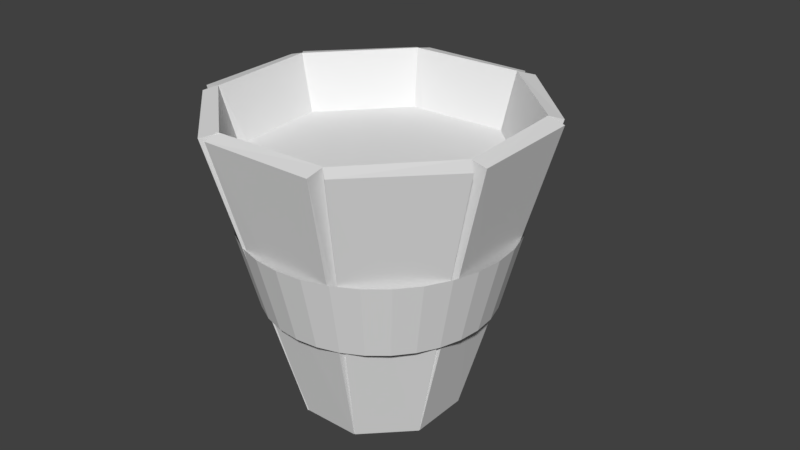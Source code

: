 # Source: waterbasket.blend  (saved by Blender 2.79.0; exported with 4.5.12 LTS)
import bpy
from mathutils import Matrix  # noqa: F401  (used for matrix-valued properties, if any)

bpy.ops.wm.read_factory_settings(use_empty=True)
scene = bpy.context.scene
scene.name = 'Scene'

# ---- collections
col_collection_1 = bpy.data.collections.new('Collection 1'); scene.collection.children.link(col_collection_1)

# ---- world
world_world = bpy.data.worlds.new('World'); scene.world = world_world
world_world.color = (0.05088, 0.05088, 0.05088)
world_world.use_sun_shadow = False
world_world.sun_shadow_jitter_overblur = 0.0
world_world.cycles.sampling_method = 'MANUAL'

# ---- meshes
me_cube_001 = bpy.data.meshes.new('Cube.001')
me_cube_001.from_pydata([(-0.66, -1.0, -1.0), (-1.134, -1.0, 1.0), (-0.6647, 1.0, -1.0), (-1.151, 0.8886, 1.001), (0.633, -1.001, -1.0), (1.294, -0.8518, 0.998), (0.7061, 0.756, -0.9967), (1.314, 1.464, 0.9938), (0.6468, -0.9373, -1.001), (1.536, 0.06535, 0.9857), (0.4152, 0.4933, -0.9932), (1.309, 1.365, 0.9951), (1.559, 4.376, -1.072), (3.23, 10.15, 0.8506), (1.412, 5.955, -1.066), (2.977, 11.9, 0.854), (1.561, 4.478, -1.073), (3.289, 11.79, 0.8287), (1.239, 4.574, -1.048), (2.986, 11.81, 0.8551), (1.553, 11.97, -1.174), (3.249, 25.86, 0.6402), (1.273, 12.52, -1.154), (2.873, 26.09, 0.6638), (1.542, 12.05, -1.175), (3.09, 27.26, 0.6214), (1.32, 10.84, -1.132), (2.89, 26.07, 0.6641), (0.6203, 17.3, -1.245), (1.34, 37.02, 0.4907), (0.3718, 16.58, -1.209), (1.063, 35.67, 0.5355), (0.6028, 17.32, -1.245), (1.057, 37.35, 0.4863), (0.6111, 15.58, -1.195), (1.078, 35.73, 0.5347), (-0.6901, 17.23, -1.244), (-1.371, 37.04, 0.4904), (-0.7601, 15.74, -1.197), (-1.386, 34.99, 0.5446), (-0.7038, 17.17, -1.243), (-1.611, 36.11, 0.5029), (-0.4697, 16.02, -1.201), (-1.382, 35.09, 0.5433), (-1.605, 11.79, -1.171), (-3.285, 25.91, 0.6394), (-1.455, 10.49, -1.127), (-3.028, 24.44, 0.6859), (-1.607, 11.69, -1.17), (-3.34, 24.27, 0.6615), (-1.285, 11.89, -1.146), (-3.038, 24.53, 0.6847), (-1.585, 4.2, -1.07), (-3.273, 10.2, 0.8499), (-1.304, 3.937, -1.039), (-2.896, 10.26, 0.8759), (-1.574, 4.121, -1.069), (-3.111, 8.813, 0.8685), (-1.354, 5.619, -1.062), (-2.914, 10.28, 0.8757), (-0.6416, -1.072, -0.999), (-1.343, -0.8304, 0.9977), (-0.3948, -0.06202, -0.9858), (-1.068, 0.799, 1.003), (-1.536, 4.299, -1.068), (0.6142, -0.8076, -0.9997), (-0.6709, 17.02, -1.239), (1.525, 11.81, -1.169), (-1.591, 11.61, -1.166), (0.6017, 17.04, -1.239), (1.51, 4.645, -1.073), (-0.5942, -0.8314, -0.9994), (4.52e-08, 26.19, -0.6097), (-5.291e-09, 31.24, -0.1597), (0.4785, 25.91, -0.606), (0.5614, 30.92, -0.1554), (0.9386, 25.11, -0.5952), (1.101, 29.97, -0.1427), (1.363, 23.79, -0.5776), (1.599, 28.43, -0.1221), (1.734, 22.02, -0.5539), (2.035, 26.35, -0.09427), (2.039, 19.87, -0.525), (2.393, 23.83, -0.06041), (2.266, 17.41, -0.4921), (2.659, 20.94, -0.02177), (2.406, 14.75, -0.4564), (2.823, 17.81, 0.02014), (2.453, 11.97, -0.4192), (2.878, 14.56, 0.06374), (2.406, 9.2, -0.3821), (2.823, 11.31, 0.1073), (2.266, 6.533, -0.3463), (2.659, 8.178, 0.1493), (2.039, 4.076, -0.3134), (2.393, 5.295, 0.1879), (1.734, 1.921, -0.2846), (2.035, 2.767, 0.2217), (1.363, 0.1537, -0.2609), (1.599, 0.6929, 0.2495), (0.9386, -1.16, -0.2433), (1.101, -0.8484, 0.2702), (0.4785, -1.969, -0.2324), (0.5614, -1.797, 0.2829), (-7.54e-07, -2.242, -0.2288), (-9.43e-07, -2.118, 0.2872), (-0.4785, -1.969, -0.2324), (-0.5614, -1.797, 0.2829), (-0.9386, -1.16, -0.2433), (-1.101, -0.8483, 0.2702), (-1.363, 0.1537, -0.2609), (-1.599, 0.693, 0.2495), (-1.734, 1.922, -0.2846), (-2.035, 2.767, 0.2217), (-2.039, 4.076, -0.3134), (-2.393, 5.295, 0.1879), (-2.266, 6.533, -0.3463), (-2.659, 8.178, 0.1493), (-2.406, 9.2, -0.3821), (-2.823, 11.31, 0.1073), (-2.453, 11.97, -0.4192), (-2.878, 14.56, 0.06374), (-2.406, 14.75, -0.4564), (-2.823, 17.81, 0.02014), (-2.266, 17.41, -0.4921), (-2.659, 20.94, -0.02177), (-2.039, 19.87, -0.525), (-2.393, 23.83, -0.06041), (-1.734, 22.02, -0.5539), (-2.035, 26.35, -0.09427), (-1.363, 23.79, -0.5776), (-1.599, 28.43, -0.1221), (-0.9386, 25.11, -0.5952), (-1.101, 29.97, -0.1427), (-0.4785, 25.91, -0.606), (-0.5614, 30.92, -0.1554), (-2.687, 9.418, 0.5136), (1.075, 0.2265, 0.6368), (-1.174, 32.32, 0.2068), (2.669, 22.95, 0.3324), (-2.784, 22.58, 0.3373), (1.053, 32.36, 0.2063), (2.642, 10.04, 0.5053), (-1.04, 0.1836, 0.6373)], [], [(0, 1, 3, 2), (2, 3, 7, 6), (6, 7, 5, 4), (4, 5, 1, 0), (2, 6, 4, 0), (7, 3, 1, 5), (8, 9, 11, 10), (10, 11, 15, 14), (14, 15, 13, 12), (12, 13, 9, 8), (10, 14, 12, 8), (15, 11, 9, 13), (16, 17, 19, 18), (18, 19, 23, 22), (22, 23, 21, 20), (20, 21, 17, 16), (18, 22, 20, 16), (23, 19, 17, 21), (24, 25, 27, 26), (26, 27, 31, 30), (30, 31, 29, 28), (28, 29, 25, 24), (26, 30, 28, 24), (31, 27, 25, 29), (32, 33, 35, 34), (34, 35, 39, 38), (38, 39, 37, 36), (36, 37, 33, 32), (34, 38, 36, 32), (39, 35, 33, 37), (40, 41, 43, 42), (42, 43, 47, 46), (46, 47, 45, 44), (44, 45, 41, 40), (42, 46, 44, 40), (47, 43, 41, 45), (48, 49, 51, 50), (50, 51, 55, 54), (54, 55, 53, 52), (52, 53, 49, 48), (50, 54, 52, 48), (55, 51, 49, 53), (56, 57, 59, 58), (58, 59, 63, 62), (62, 63, 61, 60), (60, 61, 57, 56), (58, 62, 60, 56), (63, 59, 57, 61), (64, 71, 65, 70, 67, 69, 66, 68), (72, 73, 75, 74), (74, 75, 77, 76), (76, 77, 79, 78), (78, 79, 81, 80), (80, 81, 83, 82), (82, 83, 85, 84), (84, 85, 87, 86), (86, 87, 89, 88), (88, 89, 91, 90), (90, 91, 93, 92), (92, 93, 95, 94), (94, 95, 97, 96), (96, 97, 99, 98), (98, 99, 101, 100), (100, 101, 103, 102), (102, 103, 105, 104), (104, 105, 107, 106), (106, 107, 109, 108), (108, 109, 111, 110), (110, 111, 113, 112), (112, 113, 115, 114), (114, 115, 117, 116), (116, 117, 119, 118), (118, 119, 121, 120), (120, 121, 123, 122), (122, 123, 125, 124), (124, 125, 127, 126), (126, 127, 129, 128), (128, 129, 131, 130), (130, 131, 133, 132), (132, 133, 135, 134), (134, 135, 73, 72), (136, 143, 137, 142, 139, 141, 138, 140)])
me_cube_001.use_remesh_preserve_volume = False
me_cube_001.use_remesh_preserve_attributes = False
me_cube_001.use_mirror_vertex_groups = False
me_cube_001.update()

# ---- objects
ob_cube_001 = bpy.data.objects.new('Cube.001', me_cube_001)

# ---- transforms, parenting, visibility, modifiers, constraints
ob_cube_001.location = (0.0, -0.1373, 0.0)
ob_cube_001.rotation_euler = (0.2618, 0.0, 0.0)
ob_cube_001.scale = (0.06, 0.01, 0.2)
ob_cube_001.lineart.crease_threshold = 0.0

# ---- collection membership
col_collection_1.objects.link(ob_cube_001)

# ---- scene / render settings (as saved in the file)
scene.frame_start = 1; scene.frame_end = 250; scene.frame_set(1)
scene.render.engine = 'BLENDER_EEVEE_NEXT'
scene.render.resolution_percentage = 50
scene.render.dither_intensity = 0.0
scene.cycles.use_denoising = False
scene.cycles.samples = 128
scene.cycles.sampling_pattern = 'TABULATED_SOBOL'
scene.cycles.use_adaptive_sampling = False
scene.cycles.use_light_tree = False
scene.cycles.blur_glossy = 0.0
scene.cycles.sample_clamp_indirect = 0.0
scene.view_settings.view_transform = 'Standard'
bpy.context.view_layer.update()

# ---- added for rendering (the .blend has no active camera and no usable light): camera, sun
cam_auto = bpy.data.cameras.new('AutoCamera')
cam_auto.lens = 50.0
cam_auto.sensor_width = 36.0
cam_auto.clip_end = 1000.0
ob_auto_camera = bpy.data.objects.new('AutoCamera', cam_auto)
scene.collection.objects.link(ob_auto_camera)
ob_auto_camera.location = (0.769815, -0.887159, 0.639074)
ob_auto_camera.rotation_euler = (1.09748, -7.21219e-08, 0.694738)
scene.camera = ob_auto_camera
light_auto_sun = bpy.data.lights.new('AutoSun', 'SUN')
light_auto_sun.energy = 3.0
light_auto_sun.angle = 0.0523599
ob_auto_sun = bpy.data.objects.new('AutoSun', light_auto_sun)
scene.collection.objects.link(ob_auto_sun)
ob_auto_sun.rotation_euler = (0.872665, 0.174533, 0.523599)
bpy.context.view_layer.update()
